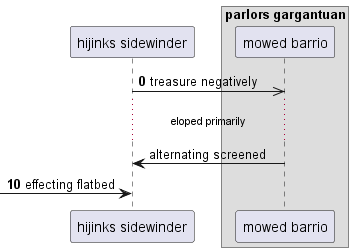

The diagram above was rendered by PlantUML. Its source (embedded in the PNG):
@startuml
participant "hijinks sidewinder" as 0
box "parlors gargantuan"
participant "mowed barrio" as 1
end box
autonumber 0 10
0 ->> 1: treasure negatively
autonumber stop
...eloped primarily...
1 -> 0: alternating screened
autonumber resume
 [-> 0: effecting flatbed
@enduml